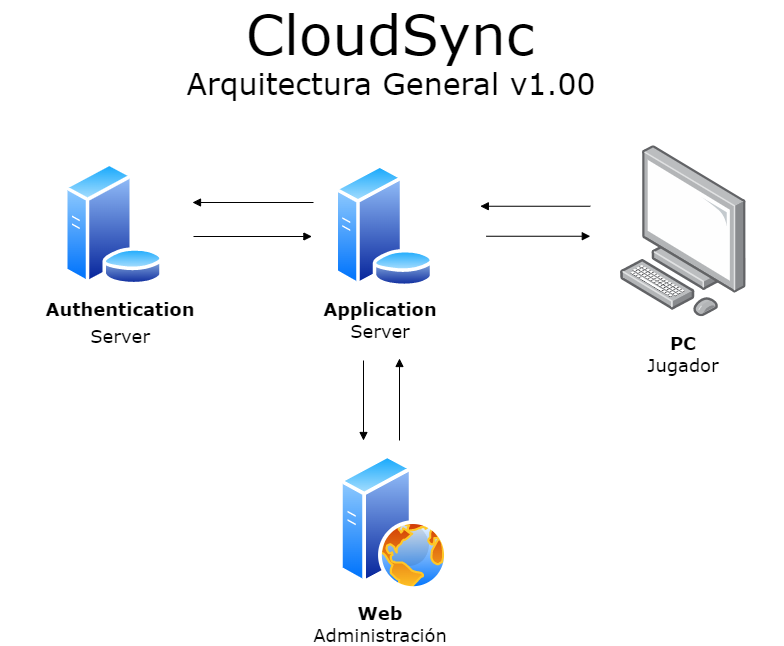

The diagram above was exported from draw.io. Its source (the exported page's mxGraphModel, read from the mxfile embedded in the PNG):
<mxGraphModel dx="1422" dy="857" grid="1" gridSize="10" guides="1" tooltips="1" connect="1" arrows="1" fold="1" page="1" pageScale="1" pageWidth="1100" pageHeight="850" background="#ffffff" math="0" shadow="0">
  <root>
    <mxCell id="0" />
    <mxCell id="1" parent="0" />
    <mxCell id="CdUXxlygypk3_K62FfvN-40" value="&lt;span style=&quot;font-family: &amp;#34;verdana&amp;#34; ; font-size: 55px&quot;&gt;CloudSync&lt;br style=&quot;font-size: 55px&quot;&gt;&lt;/span&gt;&lt;b style=&quot;font-family: &amp;#34;verdana&amp;#34; ; font-size: 55px&quot;&gt;&lt;br style=&quot;font-size: 55px&quot;&gt;&lt;/b&gt;" style="text;html=1;strokeColor=none;fillColor=none;align=center;verticalAlign=middle;whiteSpace=wrap;rounded=0;fontSize=55;" parent="1" vertex="1">
      <mxGeometry x="160" y="72" width="780" height="20" as="geometry" />
    </mxCell>
    <mxCell id="CdUXxlygypk3_K62FfvN-43" value="&lt;span style=&quot;font-family: &amp;#34;verdana&amp;#34;&quot;&gt;&lt;font style=&quot;font-size: 30px&quot;&gt;Arquitectura General v1.00&lt;/font&gt;&lt;br style=&quot;font-size: 50px&quot;&gt;&lt;/span&gt;" style="text;html=1;strokeColor=none;fillColor=none;align=center;verticalAlign=middle;whiteSpace=wrap;rounded=0;fontSize=50;" parent="1" vertex="1">
      <mxGeometry x="161" y="80" width="780" height="20" as="geometry" />
    </mxCell>
    <mxCell id="6um-0acVxbUrURcsvj66-1" value="" style="aspect=fixed;perimeter=ellipsePerimeter;html=1;align=center;shadow=0;dashed=0;spacingTop=3;image;image=img/lib/active_directory/web_server.svg;" vertex="1" parent="1">
      <mxGeometry x="499" y="468" width="108.8" height="136" as="geometry" />
    </mxCell>
    <mxCell id="6um-0acVxbUrURcsvj66-2" value="" style="edgeStyle=none;rounded=0;html=1;labelBackgroundColor=none;startArrow=none;startFill=0;endArrow=block;endFill=1;strokeWidth=1;fontFamily=Verdana;fontSize=12" edge="1" parent="1">
      <mxGeometry x="-0.1948" y="-14" relative="1" as="geometry">
        <mxPoint as="offset" />
        <mxPoint x="353" y="250" as="sourcePoint" />
        <mxPoint x="471.4000000000001" y="250" as="targetPoint" />
      </mxGeometry>
    </mxCell>
    <mxCell id="6um-0acVxbUrURcsvj66-4" value="" style="aspect=fixed;perimeter=ellipsePerimeter;html=1;align=center;shadow=0;dashed=0;spacingTop=3;image;image=img/lib/active_directory/database_server.svg;" vertex="1" parent="1">
      <mxGeometry x="223" y="176.25" width="100.86" height="123" as="geometry" />
    </mxCell>
    <mxCell id="6um-0acVxbUrURcsvj66-5" value="&lt;b style=&quot;font-family: &amp;#34;verdana&amp;#34; ; font-size: 18px&quot;&gt;Authentication&lt;/b&gt;&lt;br style=&quot;font-family: &amp;#34;verdana&amp;#34; ; font-size: 18px&quot;&gt;&lt;span style=&quot;font-family: &amp;#34;verdana&amp;#34; ; font-size: 18px&quot;&gt;Server&lt;/span&gt;" style="text;html=1;strokeColor=none;fillColor=none;align=center;verticalAlign=middle;whiteSpace=wrap;rounded=0;" vertex="1" parent="1">
      <mxGeometry x="260.46" y="327.25" width="40" height="20" as="geometry" />
    </mxCell>
    <mxCell id="6um-0acVxbUrURcsvj66-6" value="&lt;font face=&quot;verdana&quot;&gt;&lt;span style=&quot;font-size: 18px&quot;&gt;&lt;b&gt;Application&lt;/b&gt;&lt;br&gt;Server&lt;br&gt;&lt;/span&gt;&lt;/font&gt;" style="text;html=1;strokeColor=none;fillColor=none;align=center;verticalAlign=middle;whiteSpace=wrap;rounded=0;" vertex="1" parent="1">
      <mxGeometry x="439.79999999999995" y="324" width="200" height="20" as="geometry" />
    </mxCell>
    <mxCell id="6um-0acVxbUrURcsvj66-7" value="" style="points=[];aspect=fixed;html=1;align=center;shadow=0;dashed=0;image;image=img/lib/allied_telesis/computer_and_terminals/Personal_Computer.svg;fontSize=20;" vertex="1" parent="1">
      <mxGeometry x="779.8" y="159.25" width="126.17" height="171" as="geometry" />
    </mxCell>
    <mxCell id="6um-0acVxbUrURcsvj66-8" value="" style="edgeStyle=none;rounded=0;html=1;labelBackgroundColor=none;startFill=0;endArrow=block;endFill=1;strokeWidth=1;fontFamily=Verdana;fontSize=12;" edge="1" parent="1">
      <mxGeometry x="-0.1797" y="19" relative="1" as="geometry">
        <mxPoint as="offset" />
        <mxPoint x="749.8" y="219.75" as="sourcePoint" />
        <mxPoint x="639.8" y="219.75" as="targetPoint" />
        <Array as="points">
          <mxPoint x="639.8" y="219.75" />
        </Array>
      </mxGeometry>
    </mxCell>
    <mxCell id="6um-0acVxbUrURcsvj66-9" value="" style="edgeStyle=none;rounded=0;html=1;labelBackgroundColor=none;startArrow=none;startFill=0;endArrow=block;endFill=1;strokeWidth=1;fontFamily=Verdana;fontSize=12" edge="1" parent="1">
      <mxGeometry x="-0.1948" y="-14" relative="1" as="geometry">
        <mxPoint as="offset" />
        <mxPoint x="645.8" y="249.75" as="sourcePoint" />
        <mxPoint x="749.8" y="249.75" as="targetPoint" />
      </mxGeometry>
    </mxCell>
    <mxCell id="6um-0acVxbUrURcsvj66-10" value="&lt;font face=&quot;verdana&quot;&gt;&lt;span style=&quot;font-size: 18px&quot;&gt;&lt;b&gt;PC&lt;/b&gt;&lt;br&gt;Jugador&lt;br&gt;&lt;/span&gt;&lt;/font&gt;" style="text;html=1;strokeColor=none;fillColor=none;align=center;verticalAlign=middle;whiteSpace=wrap;rounded=0;" vertex="1" parent="1">
      <mxGeometry x="742.89" y="358" width="200" height="20" as="geometry" />
    </mxCell>
    <mxCell id="6um-0acVxbUrURcsvj66-11" value="" style="aspect=fixed;perimeter=ellipsePerimeter;html=1;align=center;shadow=0;dashed=0;spacingTop=3;image;image=img/lib/active_directory/database_server.svg;" vertex="1" parent="1">
      <mxGeometry x="493.3399999999999" y="178" width="100.86" height="123" as="geometry" />
    </mxCell>
    <mxCell id="6um-0acVxbUrURcsvj66-12" value="" style="edgeStyle=none;rounded=0;html=1;labelBackgroundColor=none;startArrow=none;startFill=0;endArrow=block;endFill=1;strokeWidth=1;fontFamily=Verdana;fontSize=12" edge="1" parent="1">
      <mxGeometry x="-0.1948" y="-14" relative="1" as="geometry">
        <mxPoint as="offset" />
        <mxPoint x="559" y="454" as="sourcePoint" />
        <mxPoint x="559" y="372" as="targetPoint" />
      </mxGeometry>
    </mxCell>
    <mxCell id="6um-0acVxbUrURcsvj66-14" value="" style="edgeStyle=none;rounded=0;html=1;labelBackgroundColor=none;startArrow=none;startFill=0;endArrow=block;endFill=1;strokeWidth=1;fontFamily=Verdana;fontSize=12" edge="1" parent="1">
      <mxGeometry x="-0.1948" y="-14" relative="1" as="geometry">
        <mxPoint as="offset" />
        <mxPoint x="523" y="374" as="sourcePoint" />
        <mxPoint x="523" y="454" as="targetPoint" />
      </mxGeometry>
    </mxCell>
    <mxCell id="6um-0acVxbUrURcsvj66-15" value="&lt;font face=&quot;verdana&quot;&gt;&lt;span style=&quot;font-size: 18px&quot;&gt;&lt;b&gt;Web&lt;br&gt;&lt;/b&gt;Administración&lt;br&gt;&lt;/span&gt;&lt;/font&gt;" style="text;html=1;strokeColor=none;fillColor=none;align=center;verticalAlign=middle;whiteSpace=wrap;rounded=0;" vertex="1" parent="1">
      <mxGeometry x="439.77" y="628" width="200" height="20" as="geometry" />
    </mxCell>
    <mxCell id="6um-0acVxbUrURcsvj66-16" value="" style="edgeStyle=none;rounded=0;html=1;labelBackgroundColor=none;startFill=0;endArrow=block;endFill=1;strokeWidth=1;fontFamily=Verdana;fontSize=12;" edge="1" parent="1">
      <mxGeometry x="-0.1797" y="19" relative="1" as="geometry">
        <mxPoint as="offset" />
        <mxPoint x="473" y="216" as="sourcePoint" />
        <mxPoint x="352.00000000000017" y="216" as="targetPoint" />
        <Array as="points">
          <mxPoint x="351.99999999999994" y="216" />
        </Array>
      </mxGeometry>
    </mxCell>
  </root>
</mxGraphModel>